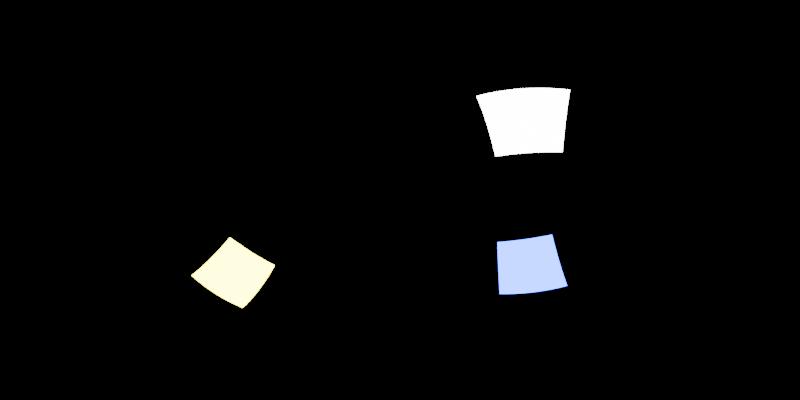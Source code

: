 # Source: blender-studio.blend  (saved by Blender 4.4.32; exported with 4.5.12 LTS)
import bpy
from mathutils import Matrix  # noqa: F401  (used for matrix-valued properties, if any)

bpy.ops.wm.read_factory_settings(use_empty=True)
scene = bpy.context.scene
scene.name = 'Scene'

# ---- collections
col_collection = bpy.data.collections.new('Collection'); scene.collection.children.link(col_collection)

# ---- world
world_world = bpy.data.worlds.new('World'); scene.world = world_world
world_world.use_nodes = True; world_world.node_tree.nodes.clear()
_N = world_world.node_tree.nodes; _L = world_world.node_tree.links
n0 = _N.new('ShaderNodeOutputWorld'); n0.name = 'World Output'; n0.location = (300, 300)
n1 = _N.new('ShaderNodeBackground'); n1.name = 'Background'; n1.location = (10, 300)
n1.inputs[0].default_value = (0.0, 0.0, 0.0, 1.0)
_L.new(n1.outputs[0], n0.inputs[0])
n0.is_active_output = True
world_world.color = (0.05088, 0.05088, 0.05088)
world_world.sun_shadow_jitter_overblur = 0.0

# ---- cameras
cam_camera_002 = bpy.data.cameras.new('Camera.002')
cam_camera_002.type = 'PANO'
cam_camera_002.panorama_type = 'EQUIRECTANGULAR'

# ---- lights
light_area = bpy.data.lights.new('Area', 'AREA')
light_area.energy = 1000.0
light_area.size = 1.0
light_area.size_y = 1.0
light_area_001 = bpy.data.lights.new('Area.001', 'AREA')
light_area_001.color = (1.0, 0.9519, 0.004055)
light_area_001.energy = 1000.0
light_area_001.size = 1.0
light_area_001.size_y = 1.0
light_area_002 = bpy.data.lights.new('Area.002', 'AREA')
light_area_002.color = (0.0, 0.05309, 1.0)
light_area_002.energy = 1000.0
light_area_002.size = 1.0
light_area_002.size_y = 1.0

# ---- objects
ob_area = bpy.data.objects.new('Area', light_area)
ob_area_001 = bpy.data.objects.new('Area.001', light_area_001)
ob_camera = bpy.data.objects.new('Camera', cam_camera_002)
ob_area_002 = bpy.data.objects.new('Area.002', light_area_002)

# ---- transforms, parenting, visibility, modifiers, constraints
ob_area.location = (5.906, 3.887, 5.095)
ob_area.rotation_euler = (-0.1093, 0.9649, 0.4366)
ob_area.scale = (4.502, 4.502, 4.502)
ob_area.visible_camera = True
ob_area_001.location = (-8.903, 2.537, -6.017)
ob_area_001.rotation_euler = (0.8584, 3.87, -1.2)
ob_area_001.scale = (4.502, 4.502, 4.502)
ob_area_001.visible_camera = True
ob_camera.location = (0.0, 0.0, 0.0)
ob_camera.rotation_euler = (1.571, 0.0, 0.0)
ob_area_002.location = (7.768, 4.857, -5.221)
ob_area_002.rotation_euler = (-5.959, 2.068, -5.407)
ob_area_002.scale = (4.502, 4.502, 4.502)
ob_area_002.visible_camera = True

# ---- collection membership
col_collection.objects.link(ob_area)
col_collection.objects.link(ob_area_001)
col_collection.objects.link(ob_camera)
col_collection.objects.link(ob_area_002)

# ---- scene / render settings (as saved in the file)
scene.camera = ob_camera
scene.frame_start = 1; scene.frame_end = 250; scene.frame_set(1)
scene.render.engine = 'CYCLES'
scene.render.resolution_x = 2048
scene.render.resolution_y = 1024
scene.cycles.samples = 256
bpy.context.view_layer.update()

